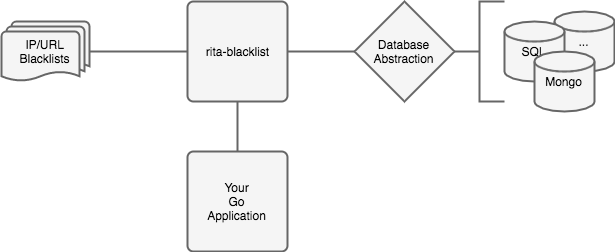

The diagram above was exported from draw.io. Its source (the exported page's mxGraphModel, read from the mxfile embedded in the PNG):
<mxGraphModel dx="950" dy="577" grid="1" gridSize="10" guides="1" tooltips="1" connect="1" arrows="1" fold="1" page="1" pageScale="1" pageWidth="850" pageHeight="1100" background="#ffffff" math="0" shadow="0">
  <root>
    <mxCell id="0" />
    <mxCell id="1" parent="0" />
    <mxCell id="2" value="..." style="strokeWidth=2;html=1;shape=mxgraph.flowchart.database;whiteSpace=wrap;fillColor=#f5f5f5;strokeColor=#666666;" vertex="1" parent="1">
      <mxGeometry x="747" y="250" width="60" height="60" as="geometry" />
    </mxCell>
    <mxCell id="3" value="Database&lt;div&gt;Abstraction&lt;/div&gt;" style="strokeWidth=2;html=1;shape=mxgraph.flowchart.decision;whiteSpace=wrap;fillColor=#f5f5f5;strokeColor=#666666;" vertex="1" parent="1">
      <mxGeometry x="547" y="240" width="100" height="100" as="geometry" />
    </mxCell>
    <mxCell id="4" value="SQL" style="strokeWidth=2;html=1;shape=mxgraph.flowchart.database;whiteSpace=wrap;fillColor=#f5f5f5;strokeColor=#666666;" vertex="1" parent="1">
      <mxGeometry x="697" y="260" width="60" height="60" as="geometry" />
    </mxCell>
    <mxCell id="5" value="Mongo" style="strokeWidth=2;html=1;shape=mxgraph.flowchart.database;whiteSpace=wrap;fillColor=#f5f5f5;strokeColor=#666666;" vertex="1" parent="1">
      <mxGeometry x="727" y="290" width="60" height="60" as="geometry" />
    </mxCell>
    <mxCell id="6" value="" style="strokeWidth=2;html=1;shape=mxgraph.flowchart.annotation_2;align=left;fillColor=#f5f5f5;strokeColor=#666666;" vertex="1" parent="1">
      <mxGeometry x="647" y="240" width="50" height="100" as="geometry" />
    </mxCell>
    <mxCell id="7" style="edgeStyle=orthogonalEdgeStyle;rounded=0;html=1;exitX=1;exitY=0.5;exitPerimeter=0;entryX=0;entryY=0.5;entryPerimeter=0;jettySize=auto;orthogonalLoop=1;strokeWidth=2;endSize=0;startSize=0;endArrow=none;endFill=0;fillColor=#f5f5f5;strokeColor=#666666;" edge="1" source="8" target="3" parent="1">
      <mxGeometry x="480" y="290" as="geometry" />
    </mxCell>
    <mxCell id="8" value="rita-blacklist" style="strokeWidth=2;html=1;shape=mxgraph.flowchart.process;whiteSpace=wrap;fillColor=#f5f5f5;strokeColor=#666666;" vertex="1" parent="1">
      <mxGeometry x="380" y="240" width="100" height="100" as="geometry" />
    </mxCell>
    <mxCell id="9" style="edgeStyle=orthogonalEdgeStyle;rounded=0;html=1;exitX=1;exitY=0.5;exitPerimeter=0;entryX=0;entryY=0.5;entryPerimeter=0;startSize=0;endArrow=none;endFill=0;endSize=0;jettySize=auto;orthogonalLoop=1;strokeWidth=2;fillColor=#f5f5f5;strokeColor=#666666;" edge="1" source="10" target="8" parent="1">
      <mxGeometry x="282" y="290" as="geometry" />
    </mxCell>
    <mxCell id="10" value="&lt;div&gt;IP/URL&lt;/div&gt;&lt;div&gt;Blacklists&lt;/div&gt;" style="strokeWidth=2;html=1;shape=mxgraph.flowchart.multi-document;whiteSpace=wrap;fillColor=#f5f5f5;strokeColor=#666666;" vertex="1" parent="1">
      <mxGeometry x="194" y="260" width="88" height="60" as="geometry" />
    </mxCell>
    <mxCell id="11" style="edgeStyle=orthogonalEdgeStyle;rounded=0;html=1;exitX=0.5;exitY=0;exitPerimeter=0;entryX=0.5;entryY=1;entryPerimeter=0;startSize=0;endArrow=none;endFill=0;endSize=0;jettySize=auto;orthogonalLoop=1;strokeWidth=2;fillColor=#f5f5f5;strokeColor=#666666;" edge="1" source="12" target="8" parent="1">
      <mxGeometry x="430" y="340" as="geometry" />
    </mxCell>
    <mxCell id="12" value="Your&lt;div&gt;Go&lt;/div&gt;&lt;div&gt;Application&lt;/div&gt;" style="strokeWidth=2;html=1;shape=mxgraph.flowchart.process;whiteSpace=wrap;fillColor=#f5f5f5;strokeColor=#666666;" vertex="1" parent="1">
      <mxGeometry x="380" y="390" width="100" height="100" as="geometry" />
    </mxCell>
  </root>
</mxGraphModel>